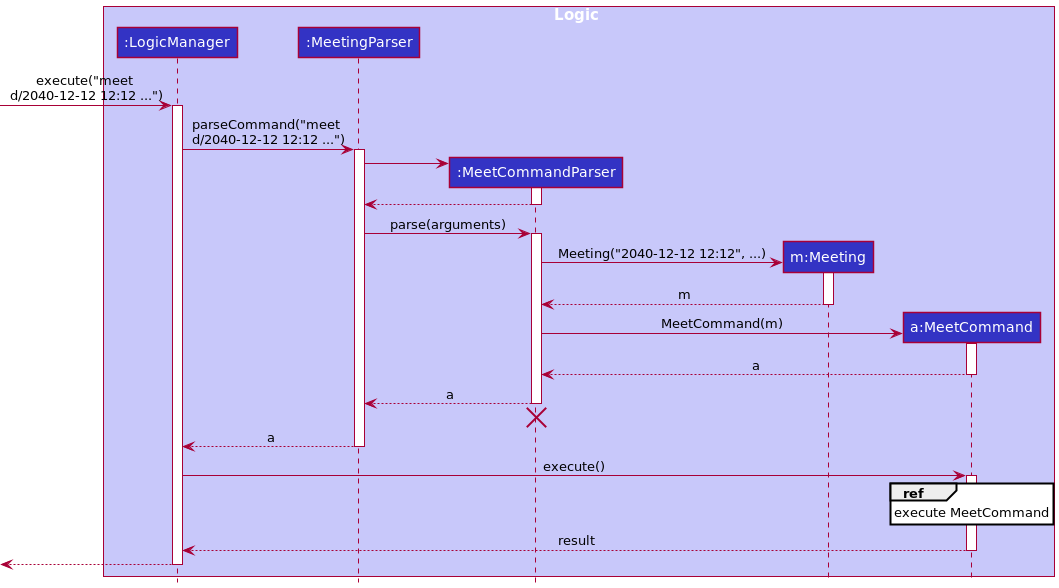

The diagram above was rendered by PlantUML. Its source (embedded in the PNG):
@startuml
!include style.puml

box Logic LOGIC_COLOR_T1
participant ":LogicManager" as LogicManager LOGIC_COLOR
participant ":MeetingParser" as MeetingParser LOGIC_COLOR
participant ":MeetCommandParser" as MeetCommandParser LOGIC_COLOR
participant "m:Meeting" as Meeting LOGIC_COLOR
participant "a:MeetCommand" as MeetCommand LOGIC_COLOR
end box



[-> LogicManager : execute("meet \nd/2040-12-12 12:12 ...")
activate LogicManager

LogicManager -> MeetingParser : parseCommand("meet \nd/2040-12-12 12:12 ...")
activate MeetingParser

create MeetCommandParser
MeetingParser -> MeetCommandParser
activate MeetCommandParser

MeetCommandParser --> MeetingParser
deactivate MeetCommandParser

MeetingParser -> MeetCommandParser : parse(arguments)
activate MeetCommandParser

create Meeting
MeetCommandParser -> Meeting : Meeting("2040-12-12 12:12", ...)
activate Meeting

Meeting --> MeetCommandParser : m
deactivate Meeting

create MeetCommand
MeetCommandParser -> MeetCommand : MeetCommand(m)
activate MeetCommand

MeetCommand --> MeetCommandParser : a
deactivate MeetCommand

MeetCommandParser --> MeetingParser : a
deactivate MeetCommandParser
'Hidden arrow to position the destroy marker below the end of the activation bar.
MeetCommandParser -[hidden]-> MeetingParser
destroy MeetCommandParser

MeetingParser --> LogicManager : a
deactivate MeetingParser

LogicManager -> MeetCommand : execute()
activate MeetCommand

ref over MeetCommand
execute MeetCommand
end

MeetCommand --> LogicManager : result
deactivate MeetCommand

[<--LogicManager
deactivate LogicManager
@enduml